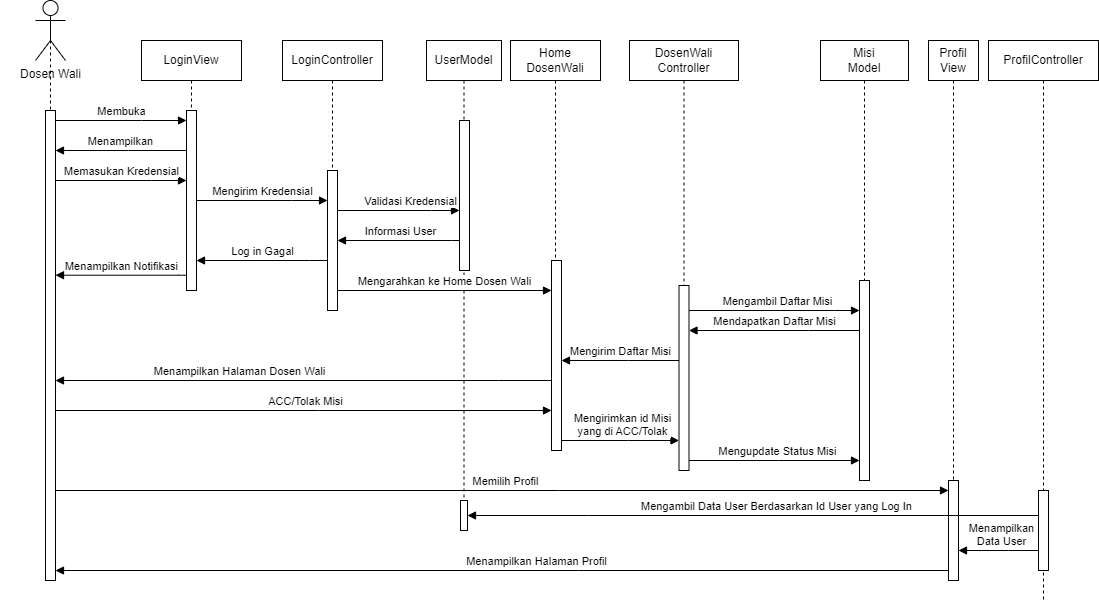

The diagram above was exported from draw.io. Its source (the exported page's mxGraphModel, read from the mxfile embedded in the PNG):
<mxGraphModel dx="2250" dy="575" grid="1" gridSize="10" guides="1" tooltips="1" connect="1" arrows="1" fold="1" page="1" pageScale="1" pageWidth="850" pageHeight="1100" math="0" shadow="0">
  <root>
    <mxCell id="0" />
    <mxCell id="1" parent="0" />
    <mxCell id="MKYJ-ssCzt-NxvUCLD55-1" value="LoginView" style="shape=umlLifeline;perimeter=lifelinePerimeter;whiteSpace=wrap;html=1;container=0;dropTarget=0;collapsible=0;recursiveResize=0;outlineConnect=0;portConstraint=eastwest;newEdgeStyle={&quot;edgeStyle&quot;:&quot;elbowEdgeStyle&quot;,&quot;elbow&quot;:&quot;vertical&quot;,&quot;curved&quot;:0,&quot;rounded&quot;:0};shadow=0;" parent="1" vertex="1">
      <mxGeometry x="53" y="880" width="100" height="250" as="geometry" />
    </mxCell>
    <mxCell id="MKYJ-ssCzt-NxvUCLD55-2" value="" style="html=1;points=[];perimeter=orthogonalPerimeter;outlineConnect=0;targetShapes=umlLifeline;portConstraint=eastwest;newEdgeStyle={&quot;edgeStyle&quot;:&quot;elbowEdgeStyle&quot;,&quot;elbow&quot;:&quot;vertical&quot;,&quot;curved&quot;:0,&quot;rounded&quot;:0};" parent="MKYJ-ssCzt-NxvUCLD55-1" vertex="1">
      <mxGeometry x="45" y="70" width="10" height="180" as="geometry" />
    </mxCell>
    <mxCell id="MKYJ-ssCzt-NxvUCLD55-3" value="LoginController" style="shape=umlLifeline;perimeter=lifelinePerimeter;whiteSpace=wrap;html=1;container=0;dropTarget=0;collapsible=0;recursiveResize=0;outlineConnect=0;portConstraint=eastwest;newEdgeStyle={&quot;edgeStyle&quot;:&quot;elbowEdgeStyle&quot;,&quot;elbow&quot;:&quot;vertical&quot;,&quot;curved&quot;:0,&quot;rounded&quot;:0};" parent="1" vertex="1">
      <mxGeometry x="194" y="880" width="100" height="270" as="geometry" />
    </mxCell>
    <mxCell id="MKYJ-ssCzt-NxvUCLD55-4" value="" style="html=1;points=[];perimeter=orthogonalPerimeter;outlineConnect=0;targetShapes=umlLifeline;portConstraint=eastwest;newEdgeStyle={&quot;edgeStyle&quot;:&quot;elbowEdgeStyle&quot;,&quot;elbow&quot;:&quot;vertical&quot;,&quot;curved&quot;:0,&quot;rounded&quot;:0};" parent="MKYJ-ssCzt-NxvUCLD55-3" vertex="1">
      <mxGeometry x="45" y="130" width="10" height="140" as="geometry" />
    </mxCell>
    <mxCell id="MKYJ-ssCzt-NxvUCLD55-5" value="Mengirim Kredensial" style="html=1;verticalAlign=bottom;endArrow=block;edgeStyle=elbowEdgeStyle;elbow=vertical;curved=0;rounded=0;" parent="1" source="MKYJ-ssCzt-NxvUCLD55-2" target="MKYJ-ssCzt-NxvUCLD55-4" edge="1">
      <mxGeometry x="0.0026" relative="1" as="geometry">
        <mxPoint x="208" y="970" as="sourcePoint" />
        <Array as="points">
          <mxPoint x="203" y="1040" />
        </Array>
        <mxPoint as="offset" />
      </mxGeometry>
    </mxCell>
    <mxCell id="MKYJ-ssCzt-NxvUCLD55-6" value="" style="shape=umlLifeline;perimeter=lifelinePerimeter;whiteSpace=wrap;html=1;container=0;dropTarget=0;collapsible=0;recursiveResize=0;outlineConnect=0;portConstraint=eastwest;newEdgeStyle={&quot;edgeStyle&quot;:&quot;elbowEdgeStyle&quot;,&quot;elbow&quot;:&quot;vertical&quot;,&quot;curved&quot;:0,&quot;rounded&quot;:0};shadow=0;size=0;" parent="1" vertex="1">
      <mxGeometry x="-88" y="880" width="100" height="540" as="geometry" />
    </mxCell>
    <mxCell id="MKYJ-ssCzt-NxvUCLD55-7" value="" style="html=1;points=[];perimeter=orthogonalPerimeter;outlineConnect=0;targetShapes=umlLifeline;portConstraint=eastwest;newEdgeStyle={&quot;edgeStyle&quot;:&quot;elbowEdgeStyle&quot;,&quot;elbow&quot;:&quot;vertical&quot;,&quot;curved&quot;:0,&quot;rounded&quot;:0};" parent="MKYJ-ssCzt-NxvUCLD55-6" vertex="1">
      <mxGeometry x="45" y="70" width="10" height="470" as="geometry" />
    </mxCell>
    <mxCell id="MKYJ-ssCzt-NxvUCLD55-8" value="Dosen Wali" style="shape=umlActor;verticalLabelPosition=bottom;verticalAlign=top;html=1;outlineConnect=0;" parent="1" vertex="1">
      <mxGeometry x="-53" y="840" width="30" height="60" as="geometry" />
    </mxCell>
    <mxCell id="MKYJ-ssCzt-NxvUCLD55-9" value="Membuka" style="html=1;verticalAlign=bottom;endArrow=block;edgeStyle=elbowEdgeStyle;elbow=vertical;curved=0;rounded=0;" parent="1" source="MKYJ-ssCzt-NxvUCLD55-7" target="MKYJ-ssCzt-NxvUCLD55-2" edge="1">
      <mxGeometry x="0.0033" relative="1" as="geometry">
        <mxPoint x="118" y="970" as="sourcePoint" />
        <Array as="points">
          <mxPoint x="53" y="960" />
        </Array>
        <mxPoint x="93" y="1045" as="targetPoint" />
        <mxPoint as="offset" />
      </mxGeometry>
    </mxCell>
    <mxCell id="MKYJ-ssCzt-NxvUCLD55-10" value="Memasukan Kredensial" style="html=1;verticalAlign=bottom;endArrow=block;edgeStyle=elbowEdgeStyle;elbow=horizontal;curved=0;rounded=0;" parent="1" source="MKYJ-ssCzt-NxvUCLD55-7" target="MKYJ-ssCzt-NxvUCLD55-2" edge="1">
      <mxGeometry x="0.0076" relative="1" as="geometry">
        <mxPoint x="8" y="970" as="sourcePoint" />
        <Array as="points">
          <mxPoint x="63" y="1020" />
        </Array>
        <mxPoint x="108" y="970" as="targetPoint" />
        <mxPoint as="offset" />
      </mxGeometry>
    </mxCell>
    <mxCell id="MKYJ-ssCzt-NxvUCLD55-11" value="UserModel" style="shape=umlLifeline;perimeter=lifelinePerimeter;whiteSpace=wrap;html=1;container=0;dropTarget=0;collapsible=0;recursiveResize=0;outlineConnect=0;portConstraint=eastwest;newEdgeStyle={&quot;edgeStyle&quot;:&quot;elbowEdgeStyle&quot;,&quot;elbow&quot;:&quot;vertical&quot;,&quot;curved&quot;:0,&quot;rounded&quot;:0};" parent="1" vertex="1">
      <mxGeometry x="338" y="880" width="75" height="490" as="geometry" />
    </mxCell>
    <mxCell id="MKYJ-ssCzt-NxvUCLD55-12" value="" style="html=1;points=[];perimeter=orthogonalPerimeter;outlineConnect=0;targetShapes=umlLifeline;portConstraint=eastwest;newEdgeStyle={&quot;edgeStyle&quot;:&quot;elbowEdgeStyle&quot;,&quot;elbow&quot;:&quot;vertical&quot;,&quot;curved&quot;:0,&quot;rounded&quot;:0};" parent="MKYJ-ssCzt-NxvUCLD55-11" vertex="1">
      <mxGeometry x="33" y="80" width="10" height="150" as="geometry" />
    </mxCell>
    <mxCell id="sZ_HiACHEcwRTH6FCcyf-1" value="&lt;span style=&quot;color: rgba(0, 0, 0, 0); font-family: monospace; font-size: 0px; text-align: start;&quot;&gt;%3CmxGraphModel%3E%3Croot%3E%3CmxCell%20id%3D%220%22%2F%3E%3CmxCell%20id%3D%221%22%20parent%3D%220%22%2F%3E%3CmxCell%20id%3D%222%22%20value%3D%22Mengambil%20Detail%20Misi%22%20style%3D%22html%3D1%3BverticalAlign%3Dbottom%3BendArrow%3Dblock%3BedgeStyle%3DelbowEdgeStyle%3Belbow%3Dvertical%3Bcurved%3D0%3Brounded%3D0%3B%22%20edge%3D%221%22%20parent%3D%221%22%3E%3CmxGeometry%20x%3D%22-0.0769%22%20relative%3D%221%22%20as%3D%22geometry%22%3E%3CmxPoint%20x%3D%22850%22%20y%3D%22260%22%20as%3D%22sourcePoint%22%2F%3E%3CArray%20as%3D%22points%22%3E%3CmxPoint%20x%3D%22770%22%20y%3D%22260%22%2F%3E%3C%2FArray%3E%3CmxPoint%20x%3D%22720%22%20y%3D%22260%22%20as%3D%22targetPoint%22%2F%3E%3CmxPoint%20as%3D%22offset%22%2F%3E%3C%2FmxGeometry%3E%3C%2FmxCell%3E%3C%2Froot%3E%3C%2FmxGraphModel%3E&lt;/span&gt;" style="html=1;points=[];perimeter=orthogonalPerimeter;outlineConnect=0;targetShapes=umlLifeline;portConstraint=eastwest;newEdgeStyle={&quot;edgeStyle&quot;:&quot;elbowEdgeStyle&quot;,&quot;elbow&quot;:&quot;vertical&quot;,&quot;curved&quot;:0,&quot;rounded&quot;:0};" parent="MKYJ-ssCzt-NxvUCLD55-11" vertex="1">
      <mxGeometry x="34" y="460" width="7" height="30" as="geometry" />
    </mxCell>
    <mxCell id="MKYJ-ssCzt-NxvUCLD55-13" value="Validasi Kredensial" style="html=1;verticalAlign=bottom;endArrow=block;edgeStyle=elbowEdgeStyle;elbow=vertical;curved=0;rounded=0;" parent="1" source="MKYJ-ssCzt-NxvUCLD55-4" target="MKYJ-ssCzt-NxvUCLD55-12" edge="1">
      <mxGeometry x="0.1967" relative="1" as="geometry">
        <mxPoint x="253" y="1060" as="sourcePoint" />
        <Array as="points">
          <mxPoint x="343" y="1050" />
        </Array>
        <mxPoint x="383" y="1050" as="targetPoint" />
        <mxPoint as="offset" />
      </mxGeometry>
    </mxCell>
    <mxCell id="MKYJ-ssCzt-NxvUCLD55-14" value="Informasi User" style="html=1;verticalAlign=bottom;endArrow=block;edgeStyle=elbowEdgeStyle;elbow=vertical;curved=0;rounded=0;" parent="1" source="MKYJ-ssCzt-NxvUCLD55-12" edge="1" target="MKYJ-ssCzt-NxvUCLD55-4">
      <mxGeometry x="-0.04" relative="1" as="geometry">
        <mxPoint x="263" y="1070" as="sourcePoint" />
        <Array as="points">
          <mxPoint x="363" y="1080" />
        </Array>
        <mxPoint x="253" y="1080" as="targetPoint" />
        <mxPoint as="offset" />
      </mxGeometry>
    </mxCell>
    <mxCell id="MKYJ-ssCzt-NxvUCLD55-15" value="Home&lt;div&gt;DosenWali&lt;/div&gt;" style="shape=umlLifeline;perimeter=lifelinePerimeter;whiteSpace=wrap;html=1;container=0;dropTarget=0;collapsible=0;recursiveResize=0;outlineConnect=0;portConstraint=eastwest;newEdgeStyle={&quot;edgeStyle&quot;:&quot;elbowEdgeStyle&quot;,&quot;elbow&quot;:&quot;vertical&quot;,&quot;curved&quot;:0,&quot;rounded&quot;:0};" parent="1" vertex="1">
      <mxGeometry x="422" y="880" width="90" height="410" as="geometry" />
    </mxCell>
    <mxCell id="MKYJ-ssCzt-NxvUCLD55-16" value="" style="html=1;points=[];perimeter=orthogonalPerimeter;outlineConnect=0;targetShapes=umlLifeline;portConstraint=eastwest;newEdgeStyle={&quot;edgeStyle&quot;:&quot;elbowEdgeStyle&quot;,&quot;elbow&quot;:&quot;vertical&quot;,&quot;curved&quot;:0,&quot;rounded&quot;:0};" parent="MKYJ-ssCzt-NxvUCLD55-15" vertex="1">
      <mxGeometry x="41" y="220" width="10" height="190" as="geometry" />
    </mxCell>
    <mxCell id="MKYJ-ssCzt-NxvUCLD55-17" value="Mengarahkan ke Home Dosen Wali" style="html=1;verticalAlign=bottom;endArrow=block;edgeStyle=elbowEdgeStyle;elbow=vertical;curved=0;rounded=0;" parent="1" source="MKYJ-ssCzt-NxvUCLD55-4" target="MKYJ-ssCzt-NxvUCLD55-16" edge="1">
      <mxGeometry x="0.0073" relative="1" as="geometry">
        <mxPoint x="273" y="1120" as="sourcePoint" />
        <Array as="points">
          <mxPoint x="373" y="1130" />
        </Array>
        <mxPoint x="493" y="1130" as="targetPoint" />
        <mxPoint as="offset" />
      </mxGeometry>
    </mxCell>
    <mxCell id="MKYJ-ssCzt-NxvUCLD55-18" value="Menampilkan Halaman Dosen Wali" style="html=1;verticalAlign=bottom;endArrow=block;edgeStyle=elbowEdgeStyle;elbow=vertical;curved=0;rounded=0;" parent="1" target="MKYJ-ssCzt-NxvUCLD55-7" edge="1" source="MKYJ-ssCzt-NxvUCLD55-16">
      <mxGeometry x="0.2576" relative="1" as="geometry">
        <mxPoint x="460" y="1260" as="sourcePoint" />
        <Array as="points">
          <mxPoint x="410" y="1220" />
        </Array>
        <mxPoint x="-27" y="1190" as="targetPoint" />
        <mxPoint as="offset" />
      </mxGeometry>
    </mxCell>
    <mxCell id="MKYJ-ssCzt-NxvUCLD55-19" value="DosenWali&lt;div&gt;Controller&lt;/div&gt;" style="shape=umlLifeline;perimeter=lifelinePerimeter;whiteSpace=wrap;html=1;container=0;dropTarget=0;collapsible=0;recursiveResize=0;outlineConnect=0;portConstraint=eastwest;newEdgeStyle={&quot;edgeStyle&quot;:&quot;elbowEdgeStyle&quot;,&quot;elbow&quot;:&quot;vertical&quot;,&quot;curved&quot;:0,&quot;rounded&quot;:0};" parent="1" vertex="1">
      <mxGeometry x="541" y="880" width="109" height="430" as="geometry" />
    </mxCell>
    <mxCell id="MKYJ-ssCzt-NxvUCLD55-20" value="" style="html=1;points=[];perimeter=orthogonalPerimeter;outlineConnect=0;targetShapes=umlLifeline;portConstraint=eastwest;newEdgeStyle={&quot;edgeStyle&quot;:&quot;elbowEdgeStyle&quot;,&quot;elbow&quot;:&quot;vertical&quot;,&quot;curved&quot;:0,&quot;rounded&quot;:0};" parent="MKYJ-ssCzt-NxvUCLD55-19" vertex="1">
      <mxGeometry x="49.5" y="245" width="10" height="185" as="geometry" />
    </mxCell>
    <mxCell id="MKYJ-ssCzt-NxvUCLD55-21" value="Mengirim Daftar Misi" style="html=1;verticalAlign=bottom;endArrow=block;edgeStyle=elbowEdgeStyle;elbow=vertical;curved=0;rounded=0;" parent="1" source="MKYJ-ssCzt-NxvUCLD55-20" edge="1" target="MKYJ-ssCzt-NxvUCLD55-16">
      <mxGeometry relative="1" as="geometry">
        <mxPoint x="579" y="1160" as="sourcePoint" />
        <Array as="points">
          <mxPoint x="540" y="1200" />
        </Array>
        <mxPoint x="473" y="1230" as="targetPoint" />
        <mxPoint as="offset" />
      </mxGeometry>
    </mxCell>
    <mxCell id="MKYJ-ssCzt-NxvUCLD55-22" value="Misi&lt;div&gt;Model&lt;/div&gt;" style="shape=umlLifeline;perimeter=lifelinePerimeter;whiteSpace=wrap;html=1;container=0;dropTarget=0;collapsible=0;recursiveResize=0;outlineConnect=0;portConstraint=eastwest;newEdgeStyle={&quot;edgeStyle&quot;:&quot;elbowEdgeStyle&quot;,&quot;elbow&quot;:&quot;vertical&quot;,&quot;curved&quot;:0,&quot;rounded&quot;:0};" parent="1" vertex="1">
      <mxGeometry x="732" y="880" width="88" height="440" as="geometry" />
    </mxCell>
    <mxCell id="MKYJ-ssCzt-NxvUCLD55-23" value="" style="html=1;points=[];perimeter=orthogonalPerimeter;outlineConnect=0;targetShapes=umlLifeline;portConstraint=eastwest;newEdgeStyle={&quot;edgeStyle&quot;:&quot;elbowEdgeStyle&quot;,&quot;elbow&quot;:&quot;vertical&quot;,&quot;curved&quot;:0,&quot;rounded&quot;:0};" parent="MKYJ-ssCzt-NxvUCLD55-22" vertex="1">
      <mxGeometry x="39" y="240" width="10" height="200" as="geometry" />
    </mxCell>
    <mxCell id="MKYJ-ssCzt-NxvUCLD55-24" value="Mendapatkan Daftar Misi" style="html=1;verticalAlign=bottom;endArrow=block;edgeStyle=elbowEdgeStyle;elbow=vertical;curved=0;rounded=0;" parent="1" source="MKYJ-ssCzt-NxvUCLD55-23" target="MKYJ-ssCzt-NxvUCLD55-20" edge="1">
      <mxGeometry x="0.0041" relative="1" as="geometry">
        <mxPoint x="778" y="1230" as="sourcePoint" />
        <Array as="points">
          <mxPoint x="720" y="1170" />
        </Array>
        <mxPoint x="632" y="1230" as="targetPoint" />
        <mxPoint as="offset" />
      </mxGeometry>
    </mxCell>
    <mxCell id="MKYJ-ssCzt-NxvUCLD55-25" value="Mengambil Daftar Misi" style="html=1;verticalAlign=bottom;endArrow=block;edgeStyle=elbowEdgeStyle;elbow=vertical;curved=0;rounded=0;" parent="1" source="MKYJ-ssCzt-NxvUCLD55-20" target="MKYJ-ssCzt-NxvUCLD55-23" edge="1">
      <mxGeometry x="0.0448" relative="1" as="geometry">
        <mxPoint x="652" y="1150" as="sourcePoint" />
        <Array as="points">
          <mxPoint x="746" y="1150" />
        </Array>
        <mxPoint x="774" y="1150" as="targetPoint" />
        <mxPoint as="offset" />
      </mxGeometry>
    </mxCell>
    <mxCell id="llchsFxE0YJy5Fzh9Iqk-2" value="ACC/Tolak Misi" style="html=1;verticalAlign=bottom;endArrow=block;edgeStyle=elbowEdgeStyle;elbow=horizontal;curved=0;rounded=0;" parent="1" source="MKYJ-ssCzt-NxvUCLD55-7" target="MKYJ-ssCzt-NxvUCLD55-16" edge="1">
      <mxGeometry x="0.0076" relative="1" as="geometry">
        <mxPoint x="12" y="1290" as="sourcePoint" />
        <Array as="points">
          <mxPoint x="230" y="1250" />
        </Array>
        <mxPoint x="143" y="1290" as="targetPoint" />
        <mxPoint as="offset" />
      </mxGeometry>
    </mxCell>
    <mxCell id="llchsFxE0YJy5Fzh9Iqk-3" value="Mengirimkan id Misi&lt;div&gt;yang di ACC/Tolak&lt;/div&gt;" style="html=1;verticalAlign=bottom;endArrow=block;edgeStyle=elbowEdgeStyle;elbow=vertical;curved=0;rounded=0;" parent="1" source="MKYJ-ssCzt-NxvUCLD55-16" target="MKYJ-ssCzt-NxvUCLD55-20" edge="1">
      <mxGeometry x="0.0448" relative="1" as="geometry">
        <mxPoint x="500" y="1310" as="sourcePoint" />
        <Array as="points">
          <mxPoint x="540" y="1280" />
        </Array>
        <mxPoint x="670" y="1310" as="targetPoint" />
        <mxPoint as="offset" />
      </mxGeometry>
    </mxCell>
    <mxCell id="llchsFxE0YJy5Fzh9Iqk-4" value="Mengupdate Status Misi" style="html=1;verticalAlign=bottom;endArrow=block;edgeStyle=elbowEdgeStyle;elbow=vertical;curved=0;rounded=0;" parent="1" source="MKYJ-ssCzt-NxvUCLD55-20" target="MKYJ-ssCzt-NxvUCLD55-23" edge="1">
      <mxGeometry x="0.0448" relative="1" as="geometry">
        <mxPoint x="600" y="1330" as="sourcePoint" />
        <Array as="points">
          <mxPoint x="690" y="1300" />
        </Array>
        <mxPoint x="770" y="1330" as="targetPoint" />
        <mxPoint as="offset" />
      </mxGeometry>
    </mxCell>
    <mxCell id="tdulaXLoxxRdEezunFi6-1" value="Profil&lt;div&gt;View&lt;/div&gt;" style="shape=umlLifeline;perimeter=lifelinePerimeter;whiteSpace=wrap;html=1;container=0;dropTarget=0;collapsible=0;recursiveResize=0;outlineConnect=0;portConstraint=eastwest;newEdgeStyle={&quot;edgeStyle&quot;:&quot;elbowEdgeStyle&quot;,&quot;elbow&quot;:&quot;vertical&quot;,&quot;curved&quot;:0,&quot;rounded&quot;:0};" parent="1" vertex="1">
      <mxGeometry x="840" y="880" width="50" height="540" as="geometry" />
    </mxCell>
    <mxCell id="tdulaXLoxxRdEezunFi6-2" value="" style="html=1;points=[];perimeter=orthogonalPerimeter;outlineConnect=0;targetShapes=umlLifeline;portConstraint=eastwest;newEdgeStyle={&quot;edgeStyle&quot;:&quot;elbowEdgeStyle&quot;,&quot;elbow&quot;:&quot;vertical&quot;,&quot;curved&quot;:0,&quot;rounded&quot;:0};" parent="tdulaXLoxxRdEezunFi6-1" vertex="1">
      <mxGeometry x="20" y="440" width="10" height="100" as="geometry" />
    </mxCell>
    <mxCell id="tdulaXLoxxRdEezunFi6-3" value="Profil&lt;span style=&quot;background-color: initial;&quot;&gt;Controller&lt;/span&gt;" style="shape=umlLifeline;perimeter=lifelinePerimeter;whiteSpace=wrap;html=1;container=0;dropTarget=0;collapsible=0;recursiveResize=0;outlineConnect=0;portConstraint=eastwest;newEdgeStyle={&quot;edgeStyle&quot;:&quot;elbowEdgeStyle&quot;,&quot;elbow&quot;:&quot;vertical&quot;,&quot;curved&quot;:0,&quot;rounded&quot;:0};" parent="1" vertex="1">
      <mxGeometry x="900" y="880" width="110" height="560" as="geometry" />
    </mxCell>
    <mxCell id="tdulaXLoxxRdEezunFi6-4" value="" style="html=1;points=[];perimeter=orthogonalPerimeter;outlineConnect=0;targetShapes=umlLifeline;portConstraint=eastwest;newEdgeStyle={&quot;edgeStyle&quot;:&quot;elbowEdgeStyle&quot;,&quot;elbow&quot;:&quot;vertical&quot;,&quot;curved&quot;:0,&quot;rounded&quot;:0};" parent="tdulaXLoxxRdEezunFi6-3" vertex="1">
      <mxGeometry x="50" y="450" width="10" height="80" as="geometry" />
    </mxCell>
    <mxCell id="sZ_HiACHEcwRTH6FCcyf-2" value="Memilih Profil" style="html=1;verticalAlign=bottom;endArrow=block;edgeStyle=elbowEdgeStyle;elbow=vertical;curved=0;rounded=0;" parent="1" source="MKYJ-ssCzt-NxvUCLD55-7" target="tdulaXLoxxRdEezunFi6-2" edge="1">
      <mxGeometry x="0.0088" relative="1" as="geometry">
        <mxPoint x="20" y="1340" as="sourcePoint" />
        <Array as="points">
          <mxPoint x="470" y="1330" />
        </Array>
        <mxPoint x="976" y="1340" as="targetPoint" />
        <mxPoint as="offset" />
      </mxGeometry>
    </mxCell>
    <mxCell id="sZ_HiACHEcwRTH6FCcyf-3" value="Mengambil Data User Berdasarkan Id User yang Log In" style="html=1;verticalAlign=bottom;endArrow=block;edgeStyle=elbowEdgeStyle;elbow=vertical;curved=0;rounded=0;" parent="1" source="tdulaXLoxxRdEezunFi6-4" target="sZ_HiACHEcwRTH6FCcyf-1" edge="1">
      <mxGeometry x="-0.0784" relative="1" as="geometry">
        <mxPoint x="850" y="1490" as="sourcePoint" />
        <Array as="points">
          <mxPoint x="500" y="1355" />
        </Array>
        <mxPoint x="680" y="1660" as="targetPoint" />
        <mxPoint as="offset" />
      </mxGeometry>
    </mxCell>
    <mxCell id="sZ_HiACHEcwRTH6FCcyf-4" value="Menampilkan&lt;div&gt;Data User&lt;/div&gt;" style="html=1;verticalAlign=bottom;endArrow=block;edgeStyle=elbowEdgeStyle;elbow=vertical;curved=0;rounded=0;" parent="1" source="tdulaXLoxxRdEezunFi6-4" target="tdulaXLoxxRdEezunFi6-2" edge="1">
      <mxGeometry x="-0.0769" relative="1" as="geometry">
        <mxPoint x="950" y="1420" as="sourcePoint" />
        <Array as="points">
          <mxPoint x="920" y="1390" />
        </Array>
        <mxPoint x="870" y="1420" as="targetPoint" />
        <mxPoint as="offset" />
      </mxGeometry>
    </mxCell>
    <mxCell id="-LR30kAPx0Dezu6lHHuY-1" value="Menampilkan" style="html=1;verticalAlign=bottom;endArrow=block;edgeStyle=elbowEdgeStyle;elbow=vertical;curved=0;rounded=0;" edge="1" parent="1" source="MKYJ-ssCzt-NxvUCLD55-2" target="MKYJ-ssCzt-NxvUCLD55-7">
      <mxGeometry x="0.0033" relative="1" as="geometry">
        <mxPoint x="-23" y="970" as="sourcePoint" />
        <Array as="points">
          <mxPoint x="40" y="990" />
        </Array>
        <mxPoint x="108" y="970" as="targetPoint" />
        <mxPoint as="offset" />
      </mxGeometry>
    </mxCell>
    <mxCell id="-LR30kAPx0Dezu6lHHuY-2" value="Log in Gagal" style="html=1;verticalAlign=bottom;endArrow=block;edgeStyle=elbowEdgeStyle;elbow=vertical;curved=0;rounded=0;" edge="1" parent="1" source="MKYJ-ssCzt-NxvUCLD55-4" target="MKYJ-ssCzt-NxvUCLD55-2">
      <mxGeometry relative="1" as="geometry">
        <mxPoint x="232" y="1100" as="sourcePoint" />
        <Array as="points">
          <mxPoint x="221" y="1100" />
        </Array>
        <mxPoint x="110" y="1100" as="targetPoint" />
        <mxPoint as="offset" />
      </mxGeometry>
    </mxCell>
    <mxCell id="-LR30kAPx0Dezu6lHHuY-3" value="Menampilkan Notifikasi" style="html=1;verticalAlign=bottom;endArrow=block;edgeStyle=elbowEdgeStyle;elbow=vertical;curved=0;rounded=0;" edge="1" parent="1" source="MKYJ-ssCzt-NxvUCLD55-2" target="MKYJ-ssCzt-NxvUCLD55-7">
      <mxGeometry relative="1" as="geometry">
        <mxPoint x="108" y="1114.71" as="sourcePoint" />
        <Array as="points">
          <mxPoint x="90" y="1114.71" />
        </Array>
        <mxPoint x="-23" y="1114.71" as="targetPoint" />
        <mxPoint as="offset" />
      </mxGeometry>
    </mxCell>
    <mxCell id="mGGNCxLYZVmPM3I3LYXl-1" value="Menampilkan Halaman Profil" style="html=1;verticalAlign=bottom;endArrow=block;edgeStyle=elbowEdgeStyle;elbow=horizontal;curved=0;rounded=0;" edge="1" parent="1" source="tdulaXLoxxRdEezunFi6-2" target="MKYJ-ssCzt-NxvUCLD55-7">
      <mxGeometry x="-0.0769" relative="1" as="geometry">
        <mxPoint x="660" y="1400" as="sourcePoint" />
        <Array as="points">
          <mxPoint x="490" y="1410" />
        </Array>
        <mxPoint x="580" y="1400" as="targetPoint" />
        <mxPoint as="offset" />
      </mxGeometry>
    </mxCell>
  </root>
</mxGraphModel>